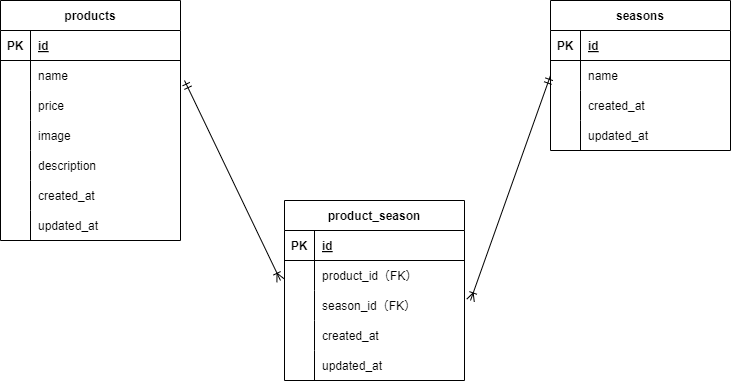

The diagram above was exported from draw.io. Its source (the exported page's mxGraphModel, read from the mxfile embedded in the PNG):
<mxGraphModel dx="1095" dy="433" grid="1" gridSize="10" guides="1" tooltips="1" connect="1" arrows="1" fold="1" page="1" pageScale="1" pageWidth="827" pageHeight="1169" math="0" shadow="0">
  <root>
    <mxCell id="0" />
    <mxCell id="1" parent="0" />
    <mxCell id="2" value="seasons" style="shape=table;startSize=30;container=1;collapsible=1;childLayout=tableLayout;fixedRows=1;rowLines=0;fontStyle=1;align=center;resizeLast=1;" vertex="1" parent="1">
      <mxGeometry x="590" y="40" width="180" height="150" as="geometry" />
    </mxCell>
    <mxCell id="3" value="" style="shape=tableRow;horizontal=0;startSize=0;swimlaneHead=0;swimlaneBody=0;fillColor=none;collapsible=0;dropTarget=0;points=[[0,0.5],[1,0.5]];portConstraint=eastwest;top=0;left=0;right=0;bottom=1;" vertex="1" parent="2">
      <mxGeometry y="30" width="180" height="30" as="geometry" />
    </mxCell>
    <mxCell id="4" value="PK" style="shape=partialRectangle;connectable=0;fillColor=none;top=0;left=0;bottom=0;right=0;fontStyle=1;overflow=hidden;" vertex="1" parent="3">
      <mxGeometry width="30" height="30" as="geometry">
        <mxRectangle width="30" height="30" as="alternateBounds" />
      </mxGeometry>
    </mxCell>
    <mxCell id="5" value="id" style="shape=partialRectangle;connectable=0;fillColor=none;top=0;left=0;bottom=0;right=0;align=left;spacingLeft=6;fontStyle=5;overflow=hidden;" vertex="1" parent="3">
      <mxGeometry x="30" width="150" height="30" as="geometry">
        <mxRectangle width="150" height="30" as="alternateBounds" />
      </mxGeometry>
    </mxCell>
    <mxCell id="6" value="" style="shape=tableRow;horizontal=0;startSize=0;swimlaneHead=0;swimlaneBody=0;fillColor=none;collapsible=0;dropTarget=0;points=[[0,0.5],[1,0.5]];portConstraint=eastwest;top=0;left=0;right=0;bottom=0;" vertex="1" parent="2">
      <mxGeometry y="60" width="180" height="30" as="geometry" />
    </mxCell>
    <mxCell id="7" value="" style="shape=partialRectangle;connectable=0;fillColor=none;top=0;left=0;bottom=0;right=0;editable=1;overflow=hidden;" vertex="1" parent="6">
      <mxGeometry width="30" height="30" as="geometry">
        <mxRectangle width="30" height="30" as="alternateBounds" />
      </mxGeometry>
    </mxCell>
    <mxCell id="8" value="name" style="shape=partialRectangle;connectable=0;fillColor=none;top=0;left=0;bottom=0;right=0;align=left;spacingLeft=6;overflow=hidden;" vertex="1" parent="6">
      <mxGeometry x="30" width="150" height="30" as="geometry">
        <mxRectangle width="150" height="30" as="alternateBounds" />
      </mxGeometry>
    </mxCell>
    <mxCell id="9" value="" style="shape=tableRow;horizontal=0;startSize=0;swimlaneHead=0;swimlaneBody=0;fillColor=none;collapsible=0;dropTarget=0;points=[[0,0.5],[1,0.5]];portConstraint=eastwest;top=0;left=0;right=0;bottom=0;" vertex="1" parent="2">
      <mxGeometry y="90" width="180" height="30" as="geometry" />
    </mxCell>
    <mxCell id="10" value="" style="shape=partialRectangle;connectable=0;fillColor=none;top=0;left=0;bottom=0;right=0;editable=1;overflow=hidden;" vertex="1" parent="9">
      <mxGeometry width="30" height="30" as="geometry">
        <mxRectangle width="30" height="30" as="alternateBounds" />
      </mxGeometry>
    </mxCell>
    <mxCell id="11" value="created_at" style="shape=partialRectangle;connectable=0;fillColor=none;top=0;left=0;bottom=0;right=0;align=left;spacingLeft=6;overflow=hidden;" vertex="1" parent="9">
      <mxGeometry x="30" width="150" height="30" as="geometry">
        <mxRectangle width="150" height="30" as="alternateBounds" />
      </mxGeometry>
    </mxCell>
    <mxCell id="12" value="" style="shape=tableRow;horizontal=0;startSize=0;swimlaneHead=0;swimlaneBody=0;fillColor=none;collapsible=0;dropTarget=0;points=[[0,0.5],[1,0.5]];portConstraint=eastwest;top=0;left=0;right=0;bottom=0;" vertex="1" parent="2">
      <mxGeometry y="120" width="180" height="30" as="geometry" />
    </mxCell>
    <mxCell id="13" value="" style="shape=partialRectangle;connectable=0;fillColor=none;top=0;left=0;bottom=0;right=0;editable=1;overflow=hidden;" vertex="1" parent="12">
      <mxGeometry width="30" height="30" as="geometry">
        <mxRectangle width="30" height="30" as="alternateBounds" />
      </mxGeometry>
    </mxCell>
    <mxCell id="14" value="updated_at" style="shape=partialRectangle;connectable=0;fillColor=none;top=0;left=0;bottom=0;right=0;align=left;spacingLeft=6;overflow=hidden;" vertex="1" parent="12">
      <mxGeometry x="30" width="150" height="30" as="geometry">
        <mxRectangle width="150" height="30" as="alternateBounds" />
      </mxGeometry>
    </mxCell>
    <mxCell id="15" value="products" style="shape=table;startSize=30;container=1;collapsible=1;childLayout=tableLayout;fixedRows=1;rowLines=0;fontStyle=1;align=center;resizeLast=1;" vertex="1" parent="1">
      <mxGeometry x="40" y="40" width="180" height="240" as="geometry" />
    </mxCell>
    <mxCell id="16" value="" style="shape=tableRow;horizontal=0;startSize=0;swimlaneHead=0;swimlaneBody=0;fillColor=none;collapsible=0;dropTarget=0;points=[[0,0.5],[1,0.5]];portConstraint=eastwest;top=0;left=0;right=0;bottom=1;" vertex="1" parent="15">
      <mxGeometry y="30" width="180" height="30" as="geometry" />
    </mxCell>
    <mxCell id="17" value="PK" style="shape=partialRectangle;connectable=0;fillColor=none;top=0;left=0;bottom=0;right=0;fontStyle=1;overflow=hidden;" vertex="1" parent="16">
      <mxGeometry width="30" height="30" as="geometry">
        <mxRectangle width="30" height="30" as="alternateBounds" />
      </mxGeometry>
    </mxCell>
    <mxCell id="18" value="id" style="shape=partialRectangle;connectable=0;fillColor=none;top=0;left=0;bottom=0;right=0;align=left;spacingLeft=6;fontStyle=5;overflow=hidden;" vertex="1" parent="16">
      <mxGeometry x="30" width="150" height="30" as="geometry">
        <mxRectangle width="150" height="30" as="alternateBounds" />
      </mxGeometry>
    </mxCell>
    <mxCell id="19" value="" style="shape=tableRow;horizontal=0;startSize=0;swimlaneHead=0;swimlaneBody=0;fillColor=none;collapsible=0;dropTarget=0;points=[[0,0.5],[1,0.5]];portConstraint=eastwest;top=0;left=0;right=0;bottom=0;" vertex="1" parent="15">
      <mxGeometry y="60" width="180" height="30" as="geometry" />
    </mxCell>
    <mxCell id="20" value="" style="shape=partialRectangle;connectable=0;fillColor=none;top=0;left=0;bottom=0;right=0;editable=1;overflow=hidden;" vertex="1" parent="19">
      <mxGeometry width="30" height="30" as="geometry">
        <mxRectangle width="30" height="30" as="alternateBounds" />
      </mxGeometry>
    </mxCell>
    <mxCell id="21" value="name" style="shape=partialRectangle;connectable=0;fillColor=none;top=0;left=0;bottom=0;right=0;align=left;spacingLeft=6;overflow=hidden;" vertex="1" parent="19">
      <mxGeometry x="30" width="150" height="30" as="geometry">
        <mxRectangle width="150" height="30" as="alternateBounds" />
      </mxGeometry>
    </mxCell>
    <mxCell id="22" value="" style="shape=tableRow;horizontal=0;startSize=0;swimlaneHead=0;swimlaneBody=0;fillColor=none;collapsible=0;dropTarget=0;points=[[0,0.5],[1,0.5]];portConstraint=eastwest;top=0;left=0;right=0;bottom=0;" vertex="1" parent="15">
      <mxGeometry y="90" width="180" height="30" as="geometry" />
    </mxCell>
    <mxCell id="23" value="" style="shape=partialRectangle;connectable=0;fillColor=none;top=0;left=0;bottom=0;right=0;editable=1;overflow=hidden;" vertex="1" parent="22">
      <mxGeometry width="30" height="30" as="geometry">
        <mxRectangle width="30" height="30" as="alternateBounds" />
      </mxGeometry>
    </mxCell>
    <mxCell id="24" value="price" style="shape=partialRectangle;connectable=0;fillColor=none;top=0;left=0;bottom=0;right=0;align=left;spacingLeft=6;overflow=hidden;" vertex="1" parent="22">
      <mxGeometry x="30" width="150" height="30" as="geometry">
        <mxRectangle width="150" height="30" as="alternateBounds" />
      </mxGeometry>
    </mxCell>
    <mxCell id="25" value="" style="shape=tableRow;horizontal=0;startSize=0;swimlaneHead=0;swimlaneBody=0;fillColor=none;collapsible=0;dropTarget=0;points=[[0,0.5],[1,0.5]];portConstraint=eastwest;top=0;left=0;right=0;bottom=0;" vertex="1" parent="15">
      <mxGeometry y="120" width="180" height="30" as="geometry" />
    </mxCell>
    <mxCell id="26" value="" style="shape=partialRectangle;connectable=0;fillColor=none;top=0;left=0;bottom=0;right=0;editable=1;overflow=hidden;" vertex="1" parent="25">
      <mxGeometry width="30" height="30" as="geometry">
        <mxRectangle width="30" height="30" as="alternateBounds" />
      </mxGeometry>
    </mxCell>
    <mxCell id="27" value="image" style="shape=partialRectangle;connectable=0;fillColor=none;top=0;left=0;bottom=0;right=0;align=left;spacingLeft=6;overflow=hidden;" vertex="1" parent="25">
      <mxGeometry x="30" width="150" height="30" as="geometry">
        <mxRectangle width="150" height="30" as="alternateBounds" />
      </mxGeometry>
    </mxCell>
    <mxCell id="41" value="" style="shape=tableRow;horizontal=0;startSize=0;swimlaneHead=0;swimlaneBody=0;fillColor=none;collapsible=0;dropTarget=0;points=[[0,0.5],[1,0.5]];portConstraint=eastwest;top=0;left=0;right=0;bottom=0;" vertex="1" parent="15">
      <mxGeometry y="150" width="180" height="30" as="geometry" />
    </mxCell>
    <mxCell id="42" value="" style="shape=partialRectangle;connectable=0;fillColor=none;top=0;left=0;bottom=0;right=0;editable=1;overflow=hidden;" vertex="1" parent="41">
      <mxGeometry width="30" height="30" as="geometry">
        <mxRectangle width="30" height="30" as="alternateBounds" />
      </mxGeometry>
    </mxCell>
    <mxCell id="43" value="description" style="shape=partialRectangle;connectable=0;fillColor=none;top=0;left=0;bottom=0;right=0;align=left;spacingLeft=6;overflow=hidden;" vertex="1" parent="41">
      <mxGeometry x="30" width="150" height="30" as="geometry">
        <mxRectangle width="150" height="30" as="alternateBounds" />
      </mxGeometry>
    </mxCell>
    <mxCell id="44" value="" style="shape=tableRow;horizontal=0;startSize=0;swimlaneHead=0;swimlaneBody=0;fillColor=none;collapsible=0;dropTarget=0;points=[[0,0.5],[1,0.5]];portConstraint=eastwest;top=0;left=0;right=0;bottom=0;" vertex="1" parent="15">
      <mxGeometry y="180" width="180" height="30" as="geometry" />
    </mxCell>
    <mxCell id="45" value="" style="shape=partialRectangle;connectable=0;fillColor=none;top=0;left=0;bottom=0;right=0;editable=1;overflow=hidden;" vertex="1" parent="44">
      <mxGeometry width="30" height="30" as="geometry">
        <mxRectangle width="30" height="30" as="alternateBounds" />
      </mxGeometry>
    </mxCell>
    <mxCell id="46" value="created_at" style="shape=partialRectangle;connectable=0;fillColor=none;top=0;left=0;bottom=0;right=0;align=left;spacingLeft=6;overflow=hidden;" vertex="1" parent="44">
      <mxGeometry x="30" width="150" height="30" as="geometry">
        <mxRectangle width="150" height="30" as="alternateBounds" />
      </mxGeometry>
    </mxCell>
    <mxCell id="47" value="" style="shape=tableRow;horizontal=0;startSize=0;swimlaneHead=0;swimlaneBody=0;fillColor=none;collapsible=0;dropTarget=0;points=[[0,0.5],[1,0.5]];portConstraint=eastwest;top=0;left=0;right=0;bottom=0;" vertex="1" parent="15">
      <mxGeometry y="210" width="180" height="30" as="geometry" />
    </mxCell>
    <mxCell id="48" value="" style="shape=partialRectangle;connectable=0;fillColor=none;top=0;left=0;bottom=0;right=0;editable=1;overflow=hidden;" vertex="1" parent="47">
      <mxGeometry width="30" height="30" as="geometry">
        <mxRectangle width="30" height="30" as="alternateBounds" />
      </mxGeometry>
    </mxCell>
    <mxCell id="49" value="updated_at" style="shape=partialRectangle;connectable=0;fillColor=none;top=0;left=0;bottom=0;right=0;align=left;spacingLeft=6;overflow=hidden;" vertex="1" parent="47">
      <mxGeometry x="30" width="150" height="30" as="geometry">
        <mxRectangle width="150" height="30" as="alternateBounds" />
      </mxGeometry>
    </mxCell>
    <mxCell id="28" value="product_season" style="shape=table;startSize=30;container=1;collapsible=1;childLayout=tableLayout;fixedRows=1;rowLines=0;fontStyle=1;align=center;resizeLast=1;" vertex="1" parent="1">
      <mxGeometry x="324" y="240" width="180" height="180" as="geometry" />
    </mxCell>
    <mxCell id="29" value="" style="shape=tableRow;horizontal=0;startSize=0;swimlaneHead=0;swimlaneBody=0;fillColor=none;collapsible=0;dropTarget=0;points=[[0,0.5],[1,0.5]];portConstraint=eastwest;top=0;left=0;right=0;bottom=1;" vertex="1" parent="28">
      <mxGeometry y="30" width="180" height="30" as="geometry" />
    </mxCell>
    <mxCell id="30" value="PK" style="shape=partialRectangle;connectable=0;fillColor=none;top=0;left=0;bottom=0;right=0;fontStyle=1;overflow=hidden;" vertex="1" parent="29">
      <mxGeometry width="30" height="30" as="geometry">
        <mxRectangle width="30" height="30" as="alternateBounds" />
      </mxGeometry>
    </mxCell>
    <mxCell id="31" value="id" style="shape=partialRectangle;connectable=0;fillColor=none;top=0;left=0;bottom=0;right=0;align=left;spacingLeft=6;fontStyle=5;overflow=hidden;" vertex="1" parent="29">
      <mxGeometry x="30" width="150" height="30" as="geometry">
        <mxRectangle width="150" height="30" as="alternateBounds" />
      </mxGeometry>
    </mxCell>
    <mxCell id="32" value="" style="shape=tableRow;horizontal=0;startSize=0;swimlaneHead=0;swimlaneBody=0;fillColor=none;collapsible=0;dropTarget=0;points=[[0,0.5],[1,0.5]];portConstraint=eastwest;top=0;left=0;right=0;bottom=0;" vertex="1" parent="28">
      <mxGeometry y="60" width="180" height="30" as="geometry" />
    </mxCell>
    <mxCell id="33" value="" style="shape=partialRectangle;connectable=0;fillColor=none;top=0;left=0;bottom=0;right=0;editable=1;overflow=hidden;" vertex="1" parent="32">
      <mxGeometry width="30" height="30" as="geometry">
        <mxRectangle width="30" height="30" as="alternateBounds" />
      </mxGeometry>
    </mxCell>
    <mxCell id="34" value="product_id（FK）" style="shape=partialRectangle;connectable=0;fillColor=none;top=0;left=0;bottom=0;right=0;align=left;spacingLeft=6;overflow=hidden;" vertex="1" parent="32">
      <mxGeometry x="30" width="150" height="30" as="geometry">
        <mxRectangle width="150" height="30" as="alternateBounds" />
      </mxGeometry>
    </mxCell>
    <mxCell id="35" value="" style="shape=tableRow;horizontal=0;startSize=0;swimlaneHead=0;swimlaneBody=0;fillColor=none;collapsible=0;dropTarget=0;points=[[0,0.5],[1,0.5]];portConstraint=eastwest;top=0;left=0;right=0;bottom=0;" vertex="1" parent="28">
      <mxGeometry y="90" width="180" height="30" as="geometry" />
    </mxCell>
    <mxCell id="36" value="" style="shape=partialRectangle;connectable=0;fillColor=none;top=0;left=0;bottom=0;right=0;editable=1;overflow=hidden;" vertex="1" parent="35">
      <mxGeometry width="30" height="30" as="geometry">
        <mxRectangle width="30" height="30" as="alternateBounds" />
      </mxGeometry>
    </mxCell>
    <mxCell id="37" value="season_id（FK）" style="shape=partialRectangle;connectable=0;fillColor=none;top=0;left=0;bottom=0;right=0;align=left;spacingLeft=6;overflow=hidden;" vertex="1" parent="35">
      <mxGeometry x="30" width="150" height="30" as="geometry">
        <mxRectangle width="150" height="30" as="alternateBounds" />
      </mxGeometry>
    </mxCell>
    <mxCell id="38" value="" style="shape=tableRow;horizontal=0;startSize=0;swimlaneHead=0;swimlaneBody=0;fillColor=none;collapsible=0;dropTarget=0;points=[[0,0.5],[1,0.5]];portConstraint=eastwest;top=0;left=0;right=0;bottom=0;" vertex="1" parent="28">
      <mxGeometry y="120" width="180" height="30" as="geometry" />
    </mxCell>
    <mxCell id="39" value="" style="shape=partialRectangle;connectable=0;fillColor=none;top=0;left=0;bottom=0;right=0;editable=1;overflow=hidden;" vertex="1" parent="38">
      <mxGeometry width="30" height="30" as="geometry">
        <mxRectangle width="30" height="30" as="alternateBounds" />
      </mxGeometry>
    </mxCell>
    <mxCell id="40" value="created_at" style="shape=partialRectangle;connectable=0;fillColor=none;top=0;left=0;bottom=0;right=0;align=left;spacingLeft=6;overflow=hidden;" vertex="1" parent="38">
      <mxGeometry x="30" width="150" height="30" as="geometry">
        <mxRectangle width="150" height="30" as="alternateBounds" />
      </mxGeometry>
    </mxCell>
    <mxCell id="51" value="" style="shape=tableRow;horizontal=0;startSize=0;swimlaneHead=0;swimlaneBody=0;fillColor=none;collapsible=0;dropTarget=0;points=[[0,0.5],[1,0.5]];portConstraint=eastwest;top=0;left=0;right=0;bottom=0;" vertex="1" parent="28">
      <mxGeometry y="150" width="180" height="30" as="geometry" />
    </mxCell>
    <mxCell id="52" value="" style="shape=partialRectangle;connectable=0;fillColor=none;top=0;left=0;bottom=0;right=0;editable=1;overflow=hidden;" vertex="1" parent="51">
      <mxGeometry width="30" height="30" as="geometry">
        <mxRectangle width="30" height="30" as="alternateBounds" />
      </mxGeometry>
    </mxCell>
    <mxCell id="53" value="updated_at" style="shape=partialRectangle;connectable=0;fillColor=none;top=0;left=0;bottom=0;right=0;align=left;spacingLeft=6;overflow=hidden;" vertex="1" parent="51">
      <mxGeometry x="30" width="150" height="30" as="geometry">
        <mxRectangle width="150" height="30" as="alternateBounds" />
      </mxGeometry>
    </mxCell>
    <mxCell id="54" value="" style="fontSize=12;html=1;endArrow=ERoneToMany;startArrow=ERmandOne;" edge="1" parent="1">
      <mxGeometry width="100" height="100" relative="1" as="geometry">
        <mxPoint x="224" y="120" as="sourcePoint" />
        <mxPoint x="320" y="320" as="targetPoint" />
      </mxGeometry>
    </mxCell>
    <mxCell id="56" value="" style="fontSize=12;html=1;endArrow=ERoneToMany;startArrow=ERmandOne;exitX=0;exitY=0.5;exitDx=0;exitDy=0;" edge="1" parent="1" source="6">
      <mxGeometry width="100" height="100" relative="1" as="geometry">
        <mxPoint x="580" y="120" as="sourcePoint" />
        <mxPoint x="510" y="340" as="targetPoint" />
      </mxGeometry>
    </mxCell>
  </root>
</mxGraphModel>